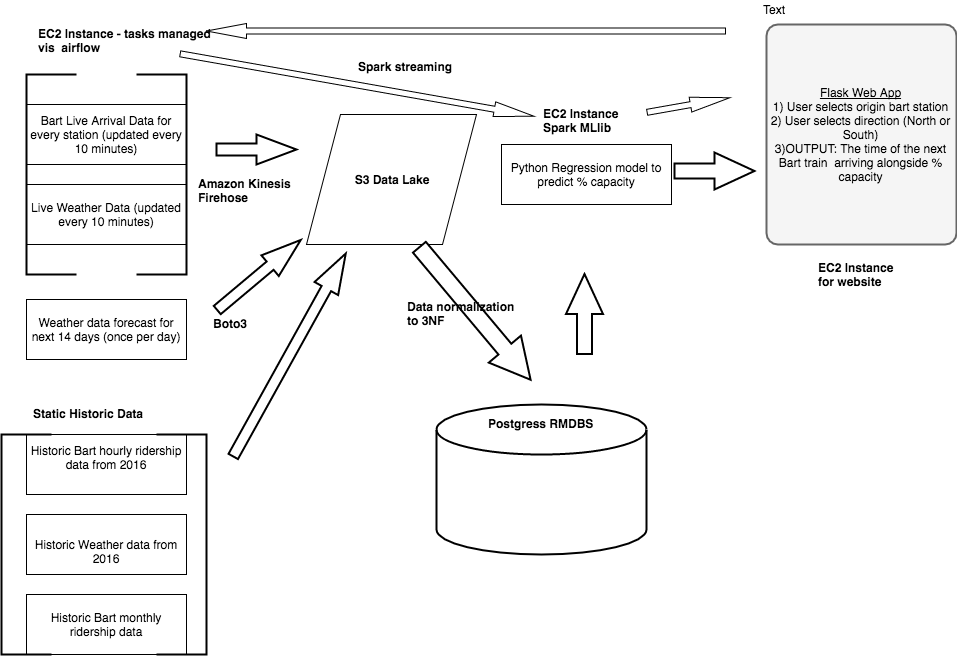

The diagram above was exported from draw.io. Its source (the exported page's mxGraphModel, read from the mxfile embedded in the PNG):
<mxGraphModel dx="1190" dy="704" grid="1" gridSize="10" guides="1" tooltips="1" connect="1" arrows="1" fold="1" page="1" pageScale="1" pageWidth="850" pageHeight="1100" math="0" shadow="0">
  <root>
    <mxCell id="0" />
    <mxCell id="1" parent="0" />
    <mxCell id="5b7ebd97ca1da17f-1" value="Bart Live Arrival Data for every station (updated every 10 minutes)" style="whiteSpace=wrap;html=1;" vertex="1" parent="1">
      <mxGeometry x="90" y="110" width="160" height="60" as="geometry" />
    </mxCell>
    <mxCell id="5b7ebd97ca1da17f-2" value="Live Weather Data (updated every 10 minutes)" style="whiteSpace=wrap;html=1;" vertex="1" parent="1">
      <mxGeometry x="90" y="190" width="160" height="60" as="geometry" />
    </mxCell>
    <mxCell id="5b7ebd97ca1da17f-4" value="" style="strokeWidth=2;html=1;shape=mxgraph.flowchart.annotation_1;align=left;" vertex="1" parent="1">
      <mxGeometry x="90" y="80" width="50" height="200" as="geometry" />
    </mxCell>
    <mxCell id="5b7ebd97ca1da17f-5" value="" style="strokeWidth=2;html=1;shape=mxgraph.flowchart.annotation_1;align=left;rotation=-180;" vertex="1" parent="1">
      <mxGeometry x="200" y="80" width="50" height="200" as="geometry" />
    </mxCell>
    <mxCell id="5b7ebd97ca1da17f-6" value="&lt;b&gt;EC2 Instance - tasks managed&lt;/b&gt;&lt;div&gt;&lt;b&gt;vis &amp;nbsp;airflow&lt;/b&gt;&lt;/div&gt;" style="text;html=1;resizable=0;points=[];autosize=1;align=left;verticalAlign=top;spacingTop=-4;" vertex="1" parent="1">
      <mxGeometry x="100" y="30" width="190" height="30" as="geometry" />
    </mxCell>
    <mxCell id="5b7ebd97ca1da17f-8" value="&lt;div&gt;&lt;br&gt;&lt;/div&gt;&lt;div&gt;&lt;br&gt;&lt;/div&gt;" style="strokeWidth=2;html=1;shape=mxgraph.flowchart.database;whiteSpace=wrap;" vertex="1" parent="1">
      <mxGeometry x="500" y="410" width="210" height="150" as="geometry" />
    </mxCell>
    <mxCell id="5b7ebd97ca1da17f-9" value="&lt;b&gt;Postgress RMDBS&lt;/b&gt;" style="text;html=1;resizable=0;points=[];autosize=1;align=left;verticalAlign=top;spacingTop=-4;" vertex="1" parent="1">
      <mxGeometry x="550" y="420" width="120" height="20" as="geometry" />
    </mxCell>
    <mxCell id="5b7ebd97ca1da17f-10" value="Python Regression model to predict % capacity" style="whiteSpace=wrap;html=1;" vertex="1" parent="1">
      <mxGeometry x="565" y="150" width="170" height="60" as="geometry" />
    </mxCell>
    <mxCell id="5b7ebd97ca1da17f-12" value="&lt;b&gt;EC2 Instance&lt;/b&gt;&lt;div&gt;&lt;b&gt;Spark MLlib&lt;/b&gt;&lt;/div&gt;" style="text;html=1;resizable=0;points=[];autosize=1;align=left;verticalAlign=top;spacingTop=-4;" vertex="1" parent="1">
      <mxGeometry x="605" y="110" width="90" height="30" as="geometry" />
    </mxCell>
    <mxCell id="5b7ebd97ca1da17f-13" value="&lt;u&gt;Flask Web App&lt;/u&gt;&lt;div&gt;1) User selects origin bart station&lt;/div&gt;&lt;div&gt;2) User selects direction (North or South)&lt;/div&gt;&lt;div&gt;3)OUTPUT: The time of the next Bart train &amp;nbsp;arriving alongside % capacity&lt;/div&gt;" style="strokeWidth=2;html=1;shape=mxgraph.flowchart.process;whiteSpace=wrap;fillColor=#f5f5f5;strokeColor=#666666;" vertex="1" parent="1">
      <mxGeometry x="830" y="30" width="190" height="220" as="geometry" />
    </mxCell>
    <mxCell id="5b7ebd97ca1da17f-17" value="" style="verticalLabelPosition=bottom;verticalAlign=top;html=1;strokeWidth=2;shape=mxgraph.arrows2.arrow;dy=0.6;dx=40;notch=0;" vertex="1" parent="1">
      <mxGeometry x="280" y="140" width="80" height="30" as="geometry" />
    </mxCell>
    <mxCell id="5b7ebd97ca1da17f-18" value="" style="verticalLabelPosition=bottom;verticalAlign=top;html=1;strokeWidth=2;shape=mxgraph.arrows2.arrow;dy=0.6;dx=40;notch=0;rotation=-90;" vertex="1" parent="1">
      <mxGeometry x="608" y="301" width="80" height="37" as="geometry" />
    </mxCell>
    <mxCell id="5c1ac9b4bb982ab-1" value="&lt;b&gt;Amazon Kinesis&amp;nbsp;&lt;/b&gt;&lt;div&gt;&lt;b&gt;Firehose&lt;/b&gt;&lt;/div&gt;" style="text;html=1;resizable=0;points=[];autosize=1;align=left;verticalAlign=top;spacingTop=-4;" vertex="1" parent="1">
      <mxGeometry x="260" y="180" width="110" height="30" as="geometry" />
    </mxCell>
    <mxCell id="5c1ac9b4bb982ab-2" value="Weather data forecast for next 14 days (once per day)" style="whiteSpace=wrap;html=1;" vertex="1" parent="1">
      <mxGeometry x="90" y="305" width="160" height="60" as="geometry" />
    </mxCell>
    <mxCell id="5c1ac9b4bb982ab-5" value="&lt;b&gt;S3 Data Lake&lt;/b&gt;" style="shape=parallelogram;whiteSpace=wrap;html=1;" vertex="1" parent="1">
      <mxGeometry x="370" y="120" width="170" height="130" as="geometry" />
    </mxCell>
    <mxCell id="5c1ac9b4bb982ab-7" value="" style="verticalLabelPosition=bottom;verticalAlign=top;html=1;strokeWidth=2;shape=mxgraph.arrows2.arrow;dy=0.6;dx=40;notch=0;rotation=-40;" vertex="1" parent="1">
      <mxGeometry x="268" y="267" width="109" height="27" as="geometry" />
    </mxCell>
    <mxCell id="5c1ac9b4bb982ab-8" value="&lt;b&gt;Boto3&amp;nbsp;&lt;/b&gt;" style="text;html=1;resizable=0;points=[];autosize=1;align=left;verticalAlign=top;spacingTop=-4;" vertex="1" parent="1">
      <mxGeometry x="275" y="320" width="50" height="20" as="geometry" />
    </mxCell>
    <mxCell id="5c1ac9b4bb982ab-9" value="Text" style="text;html=1;resizable=0;points=[];autosize=1;align=left;verticalAlign=top;spacingTop=-4;" vertex="1" parent="1">
      <mxGeometry x="825" y="6" width="40" height="20" as="geometry" />
    </mxCell>
    <mxCell id="5c1ac9b4bb982ab-10" value="" style="verticalLabelPosition=bottom;verticalAlign=top;html=1;strokeWidth=2;shape=mxgraph.arrows2.arrow;dy=0.6;dx=40;notch=0;rotation=50;" vertex="1" parent="1">
      <mxGeometry x="452" y="298" width="173" height="42" as="geometry" />
    </mxCell>
    <mxCell id="5c1ac9b4bb982ab-11" value="&lt;b&gt;Data normalization&amp;nbsp;&lt;/b&gt;&lt;div&gt;&lt;b&gt;to 3NF&lt;/b&gt;&lt;/div&gt;" style="text;html=1;resizable=0;points=[];autosize=1;align=left;verticalAlign=top;spacingTop=-4;" vertex="1" parent="1">
      <mxGeometry x="469" y="303" width="130" height="30" as="geometry" />
    </mxCell>
    <mxCell id="5c1ac9b4bb982ab-12" value="Historic Bart hourly ridership data from 2016&lt;div&gt;&lt;br&gt;&lt;/div&gt;" style="whiteSpace=wrap;html=1;" vertex="1" parent="1">
      <mxGeometry x="90" y="440" width="160" height="60" as="geometry" />
    </mxCell>
    <mxCell id="5c1ac9b4bb982ab-13" value="Historic Bart monthly ridership data&lt;br&gt;" style="whiteSpace=wrap;html=1;" vertex="1" parent="1">
      <mxGeometry x="90" y="600" width="160" height="60" as="geometry" />
    </mxCell>
    <mxCell id="5c1ac9b4bb982ab-14" value="&lt;div&gt;&lt;div&gt;&lt;br&gt;&lt;/div&gt;&lt;div&gt;Historic Weather data from 2016&lt;/div&gt;&lt;/div&gt;" style="whiteSpace=wrap;html=1;" vertex="1" parent="1">
      <mxGeometry x="90" y="520" width="160" height="60" as="geometry" />
    </mxCell>
    <mxCell id="5c1ac9b4bb982ab-16" value="" style="strokeWidth=2;html=1;shape=mxgraph.flowchart.annotation_1;align=left;" vertex="1" parent="1">
      <mxGeometry x="65" y="440" width="50" height="220" as="geometry" />
    </mxCell>
    <mxCell id="5c1ac9b4bb982ab-17" value="" style="strokeWidth=2;html=1;shape=mxgraph.flowchart.annotation_1;align=left;rotation=180;" vertex="1" parent="1">
      <mxGeometry x="220" y="440" width="50" height="220" as="geometry" />
    </mxCell>
    <mxCell id="5c1ac9b4bb982ab-18" value="&lt;b&gt;Static Historic Data&lt;/b&gt;" style="text;html=1;resizable=0;points=[];autosize=1;align=left;verticalAlign=top;spacingTop=-4;" vertex="1" parent="1">
      <mxGeometry x="95" y="410" width="130" height="20" as="geometry" />
    </mxCell>
    <mxCell id="5c1ac9b4bb982ab-20" value="" style="verticalLabelPosition=bottom;verticalAlign=top;html=1;strokeWidth=2;shape=mxgraph.arrows2.arrow;dy=0.6;dx=40;notch=0;rotation=-61;" vertex="1" parent="1">
      <mxGeometry x="237" y="347" width="232" height="27" as="geometry" />
    </mxCell>
    <mxCell id="5c1ac9b4bb982ab-22" value="" style="verticalLabelPosition=bottom;verticalAlign=top;html=1;strokeWidth=2;shape=mxgraph.arrows2.arrow;dy=0.6;dx=40;notch=0;rotation=0;" vertex="1" parent="1">
      <mxGeometry x="738" y="158" width="80" height="37" as="geometry" />
    </mxCell>
    <mxCell id="5c1ac9b4bb982ab-24" value="&lt;b&gt;Spark streaming&lt;/b&gt;" style="text;html=1;resizable=0;points=[];autosize=1;align=left;verticalAlign=top;spacingTop=-4;" vertex="1" parent="1">
      <mxGeometry x="420" y="63" width="110" height="20" as="geometry" />
    </mxCell>
    <mxCell id="5c1ac9b4bb982ab-25" value="" style="html=1;shadow=0;dashed=0;align=center;verticalAlign=middle;shape=mxgraph.arrows2.arrow;dy=0.6;dx=40;notch=0;rotation=10;" vertex="1" parent="1">
      <mxGeometry x="241" y="83" width="359" height="15" as="geometry" />
    </mxCell>
    <mxCell id="5c1ac9b4bb982ab-27" value="" style="html=1;shadow=0;dashed=0;align=center;verticalAlign=middle;shape=mxgraph.arrows2.arrow;dy=0.6;dx=40;notch=0;rotation=180;" vertex="1" parent="1">
      <mxGeometry x="270" y="29" width="519" height="15" as="geometry" />
    </mxCell>
    <mxCell id="5c1ac9b4bb982ab-28" value="" style="html=1;shadow=0;dashed=0;align=center;verticalAlign=middle;shape=mxgraph.arrows2.arrow;dy=0.6;dx=40;notch=0;rotation=-10;" vertex="1" parent="1">
      <mxGeometry x="710" y="103" width="84" height="15" as="geometry" />
    </mxCell>
    <mxCell id="5c1ac9b4bb982ab-29" value="&lt;b&gt;EC2 Instance&lt;/b&gt;&lt;div&gt;&lt;b&gt;for website&lt;/b&gt;&lt;/div&gt;" style="text;html=1;resizable=0;points=[];autosize=1;align=left;verticalAlign=top;spacingTop=-4;" vertex="1" parent="1">
      <mxGeometry x="880" y="264" width="90" height="30" as="geometry" />
    </mxCell>
  </root>
</mxGraphModel>